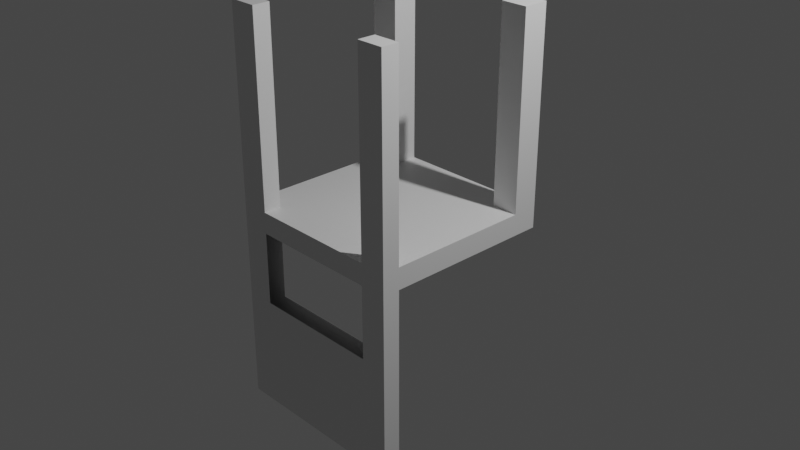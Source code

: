 # Source: Kursi.blend  (saved by Blender 3.3.6; exported with 4.5.12 LTS)
import bpy
from mathutils import Matrix  # noqa: F401  (used for matrix-valued properties, if any)

bpy.ops.wm.read_factory_settings(use_empty=True)
scene = bpy.context.scene
scene.name = 'Scene'

# ---- collections
col_collection = bpy.data.collections.new('Collection'); scene.collection.children.link(col_collection)

# ---- materials (node trees are filled in below, after node groups)
mat_material = bpy.data.materials.new('Material')
mat_material.alpha_threshold = 0.0
mat_material.use_transparent_shadow = False
mat_material.roughness = 0.5
mat_material.line_color = (0.0, 0.0, 0.0, 1.0)

# ---- material node trees
mat_material.use_nodes = True; mat_material.node_tree.nodes.clear()
_N = mat_material.node_tree.nodes; _L = mat_material.node_tree.links
n0 = _N.new('ShaderNodeOutputMaterial'); n0.name = 'Material Output'; n0.location = (300, 300)
n1 = _N.new('ShaderNodeBsdfPrincipled'); n1.name = 'Principled BSDF'; n1.location = (10, 300)
n1.distribution = 'GGX'
n1.subsurface_method = 'RANDOM_WALK_SKIN'
n1.inputs[3].default_value = 1.45
n1.inputs[27].default_value = (0.0, 0.0, 0.0, 1.0)
n1.inputs[28].default_value = 1.0
_L.new(n1.outputs[0], n0.inputs[0])
n0.is_active_output = True

# ---- world
world_world = bpy.data.worlds.new('World'); scene.world = world_world
world_world.use_nodes = True; world_world.node_tree.nodes.clear()
_N = world_world.node_tree.nodes; _L = world_world.node_tree.links
n0 = _N.new('ShaderNodeOutputWorld'); n0.name = 'World Output'; n0.location = (300, 300)
n1 = _N.new('ShaderNodeBackground'); n1.name = 'Background'; n1.location = (10, 300)
n1.inputs[0].default_value = (0.05088, 0.05088, 0.05088, 1.0)
_L.new(n1.outputs[0], n0.inputs[0])
n0.is_active_output = True
world_world.color = (0.05088, 0.05088, 0.05088)
world_world.use_sun_shadow = False
world_world.sun_shadow_jitter_overblur = 0.0

# ---- cameras
cam_camera = bpy.data.cameras.new('Camera')
cam_camera.clip_end = 100.0
cam_camera.ortho_scale = 7.314

# ---- lights
light_light = bpy.data.lights.new('Light', 'POINT')
light_light.transmission_factor = 0.0
light_light.energy = 1000.0
light_light.shadow_soft_size = 0.1
light_light.shadow_maximum_resolution = 0.006
light_light.use_absolute_resolution = True

# ---- meshes
me_cube = bpy.data.meshes.new('Cube')
me_cube.from_pydata([(1.0, 1.0, -0.7711), (1.0, 1.0, -1.0), (1.0, -1.0, -0.7711), (1.0, -1.0, -1.0), (-1.0, 1.0, -0.7711), (-1.0, 1.0, -1.0), (-1.0, -1.0, -0.7711), (-1.0, -1.0, -1.0), (-1.0, -0.8131, -1.0), (1.0, -0.8131, -0.7711), (-1.0, -0.8131, -0.7711), (1.0, -0.8131, -1.0), (0.7152, 1.0, -1.0), (0.7152, -1.0, -0.7711), (0.7152, -1.0, -1.0), (0.7152, 1.0, -0.7711), (0.7152, -0.8131, -1.0), (0.7152, -0.8131, -0.7711), (-0.689, 1.0, -1.0), (-0.689, -1.0, -0.7711), (-0.689, -0.8131, -1.0), (-0.689, -1.0, -1.0), (-0.689, 1.0, -0.7711), (-0.689, -0.8131, -0.7711), (-1.0, 0.7242, -0.7711), (1.0, 0.7242, -1.0), (-1.0, 0.7242, -1.0), (1.0, 0.7242, -0.7711), (0.7152, 0.7242, -0.7711), (0.7152, 0.7242, -1.0), (-0.689, 0.7242, -1.0), (-0.689, 0.7242, -0.7711), (-0.689, -1.0, 1.267), (-1.0, -1.0, 1.267), (1.0, -0.8131, 1.267), (1.0, -1.0, 1.267), (-1.0, 0.7242, 1.267), (-1.0, 1.0, 1.267), (0.7152, 1.0, 1.267), (1.0, 1.0, 1.267), (-1.0, -0.8131, 1.267), (0.7152, -0.8131, 1.267), (0.7152, -1.0, 1.267), (-0.689, 1.0, 1.267), (-0.689, -0.8131, 1.267), (1.0, 0.7242, 1.267), (0.7152, 0.7242, 1.267), (-0.689, 0.7242, 1.267), (-1.0, -0.8131, -2.972), (-1.0, -1.0, -2.972), (0.7152, -1.0, -2.972), (1.0, -1.0, -2.972), (1.0, -0.8131, -2.972), (-0.689, -0.8131, -2.972), (-0.689, -1.0, -2.972), (0.7152, -0.8131, -2.972), (-0.689, -1.0, -1.778), (-1.0, -1.0, -1.778), (1.0, -0.8131, -1.778), (0.7152, -0.8131, -1.778), (0.7152, -1.0, -1.778), (-1.0, -0.8131, -1.778), (-0.689, -0.8131, -1.778), (1.0, -1.0, -1.778)], [], [(22, 4, 37, 43), (21, 19, 6, 7), (26, 24, 4, 5), (60, 56, 54, 50), (11, 9, 2, 3), (12, 15, 0, 1), (25, 27, 9, 11), (29, 25, 11, 16), (7, 6, 10, 8), (31, 24, 10, 23), (27, 28, 17, 9), (30, 29, 16, 20), (18, 22, 15, 12), (59, 58, 52, 55), (3, 2, 13, 14), (13, 2, 35, 42), (56, 57, 49, 54), (5, 4, 22, 18), (26, 30, 20, 8), (28, 31, 23, 17), (14, 13, 19, 21), (17, 23, 19, 13), (15, 22, 31, 28), (5, 18, 30, 26), (18, 12, 29, 30), (6, 19, 32, 33), (19, 23, 44, 32), (12, 1, 25, 29), (1, 0, 27, 25), (8, 10, 24, 26), (44, 40, 33, 32), (34, 41, 42, 35), (39, 38, 46, 45), (43, 37, 36, 47), (31, 22, 43, 47), (10, 6, 33, 40), (2, 9, 34, 35), (23, 10, 40, 44), (17, 13, 42, 41), (4, 24, 36, 37), (0, 15, 38, 39), (27, 0, 39, 45), (28, 27, 45, 46), (15, 28, 46, 38), (24, 31, 47, 36), (9, 17, 41, 34), (55, 52, 51, 50), (53, 55, 50, 54), (48, 53, 54, 49), (57, 61, 48, 49), (62, 59, 55, 53), (63, 60, 50, 51), (61, 62, 53, 48), (58, 63, 51, 52), (11, 3, 63, 58), (8, 20, 62, 61), (3, 14, 60, 63), (7, 8, 61, 57), (21, 7, 57, 56), (16, 11, 58, 59)])
_uv = me_cube.uv_layers.new(name='UVMap')
_uv.uv.foreach_set('vector', [0.625, 0.2889, 0.625, 0.25, 0.625, 0.25, 0.625, 0.2889, 0.375, 0.9611, 0.625, 0.9611, 0.625, 1.0, 0.375, 1.0, 0.375, 0.2155, 0.625, 0.2155, 0.625, 0.25, 0.375, 0.25, 0.375, 0.7856, 0.375, 0.9611, 0.375, 0.9611, 0.375, 0.7856, 0.375, 0.7266, 0.625, 0.7266, 0.625, 0.75, 0.375, 0.75, 0.375, 0.4644, 0.625, 0.4644, 0.625, 0.5, 0.375, 0.5, 0.375, 0.5345, 0.625, 0.5345, 0.625, 0.7266, 0.375, 0.7266, 0.3394, 0.5345, 0.375, 0.5345, 0.375, 0.7266, 0.3394, 0.7266, 0.375, 0.0, 0.625, 0.0, 0.625, 0.02336, 0.375, 0.02336, 0.8361, 0.5345, 0.875, 0.5345, 0.875, 0.7266, 0.8361, 0.7266, 0.625, 0.5345, 0.6606, 0.5345, 0.6606, 0.7266, 0.625, 0.7266, 0.1639, 0.5345, 0.3394, 0.5345, 0.3394, 0.7266, 0.1639, 0.7266, 0.375, 0.2889, 0.625, 0.2889, 0.625, 0.4644, 0.375, 0.4644, 0.3394, 0.7266, 0.375, 0.7266, 0.375, 0.7266, 0.3394, 0.7266, 0.375, 0.75, 0.625, 0.75, 0.625, 0.7856, 0.375, 0.7856, 0.625, 0.7856, 0.625, 0.75, 0.625, 0.75, 0.625, 0.7856, 0.375, 0.9611, 0.375, 1.0, 0.375, 1.0, 0.375, 0.9611, 0.375, 0.25, 0.625, 0.25, 0.625, 0.2889, 0.375, 0.2889, 0.125, 0.5345, 0.1639, 0.5345, 0.1639, 0.7266, 0.125, 0.7266, 0.6606, 0.5345, 0.8361, 0.5345, 0.8361, 0.7266, 0.6606, 0.7266, 0.375, 0.7856, 0.625, 0.7856, 0.625, 0.9611, 0.375, 0.9611, 0.6606, 0.7266, 0.8361, 0.7266, 0.8361, 0.75, 0.6606, 0.75, 0.6606, 0.5, 0.8361, 0.5, 0.8361, 0.5345, 0.6606, 0.5345, 0.125, 0.5, 0.1639, 0.5, 0.1639, 0.5345, 0.125, 0.5345, 0.1639, 0.5, 0.3394, 0.5, 0.3394, 0.5345, 0.1639, 0.5345, 0.625, 1.0, 0.625, 0.9611, 0.625, 0.9611, 0.625, 1.0, 0.8361, 0.75, 0.8361, 0.7266, 0.8361, 0.7266, 0.8361, 0.75, 0.3394, 0.5, 0.375, 0.5, 0.375, 0.5345, 0.3394, 0.5345, 0.375, 0.5, 0.625, 0.5, 0.625, 0.5345, 0.375, 0.5345, 0.375, 0.02336, 0.625, 0.02336, 0.625, 0.2155, 0.375, 0.2155, 0.8361, 0.7266, 0.875, 0.7266, 0.875, 0.75, 0.8361, 0.75, 0.625, 0.7266, 0.6606, 0.7266, 0.6606, 0.75, 0.625, 0.75, 0.625, 0.5, 0.6606, 0.5, 0.6606, 0.5345, 0.625, 0.5345, 0.8361, 0.5, 0.875, 0.5, 0.875, 0.5345, 0.8361, 0.5345, 0.8361, 0.5345, 0.8361, 0.5, 0.8361, 0.5, 0.8361, 0.5345, 0.625, 0.02336, 0.625, 0.0, 0.625, 0.0, 0.625, 0.02336, 0.625, 0.75, 0.625, 0.7266, 0.625, 0.7266, 0.625, 0.75, 0.8361, 0.7266, 0.875, 0.7266, 0.875, 0.7266, 0.8361, 0.7266, 0.6606, 0.7266, 0.6606, 0.75, 0.6606, 0.75, 0.6606, 0.7266, 0.625, 0.25, 0.625, 0.2155, 0.625, 0.2155, 0.625, 0.25, 0.625, 0.5, 0.625, 0.4644, 0.625, 0.4644, 0.625, 0.5, 0.625, 0.5345, 0.625, 0.5, 0.625, 0.5, 0.625, 0.5345, 0.6606, 0.5345, 0.625, 0.5345, 0.625, 0.5345, 0.6606, 0.5345, 0.6606, 0.5, 0.6606, 0.5345, 0.6606, 0.5345, 0.6606, 0.5, 0.875, 0.5345, 0.8361, 0.5345, 0.8361, 0.5345, 0.875, 0.5345, 0.625, 0.7266, 0.6606, 0.7266, 0.6606, 0.7266, 0.625, 0.7266, 0.3394, 0.7266, 0.375, 0.7266, 0.375, 0.75, 0.3394, 0.75, 0.1639, 0.7266, 0.3394, 0.7266, 0.3394, 0.75, 0.1639, 0.75, 0.125, 0.7266, 0.1639, 0.7266, 0.1639, 0.75, 0.125, 0.75, 0.375, 0.0, 0.375, 0.02336, 0.375, 0.02336, 0.375, 0.0, 0.1639, 0.7266, 0.3394, 0.7266, 0.3394, 0.7266, 0.1639, 0.7266, 0.375, 0.75, 0.375, 0.7856, 0.375, 0.7856, 0.375, 0.75, 0.125, 0.7266, 0.1639, 0.7266, 0.1639, 0.7266, 0.125, 0.7266, 0.375, 0.7266, 0.375, 0.75, 0.375, 0.75, 0.375, 0.7266, 0.375, 0.7266, 0.375, 0.75, 0.375, 0.75, 0.375, 0.7266, 0.125, 0.7266, 0.1639, 0.7266, 0.1639, 0.7266, 0.125, 0.7266, 0.375, 0.75, 0.375, 0.7856, 0.375, 0.7856, 0.375, 0.75, 0.375, 0.0, 0.375, 0.02336, 0.375, 0.02336, 0.375, 0.0, 0.375, 0.9611, 0.375, 1.0, 0.375, 1.0, 0.375, 0.9611, 0.3394, 0.7266, 0.375, 0.7266, 0.375, 0.7266, 0.3394, 0.7266])
me_cube.materials.append(mat_material)
me_cube.use_mirror_vertex_groups = False
me_cube.update()

# ---- objects
ob_cube = bpy.data.objects.new('Cube', me_cube)
ob_light = bpy.data.objects.new('Light', light_light)
ob_camera = bpy.data.objects.new('Camera', cam_camera)

# ---- transforms, parenting, visibility, modifiers, constraints
ob_cube.location = (0.1327, -0.2558, 1.059)
ob_cube.lock_rotations_4d = False
ob_cube.empty_display_type = 'ARROWS'
ob_cube.lineart.crease_threshold = 0.0
ob_light.location = (4.076, 1.005, 5.904)
ob_light.rotation_euler = (0.6503, 0.05522, 1.866)
ob_light.lock_rotations_4d = False
ob_light.empty_display_type = 'ARROWS'
ob_light.color = (0.0, 0.0, 0.0, 0.0)
ob_light.lineart.crease_threshold = 0.0
ob_camera.location = (7.359, -6.926, 4.958)
ob_camera.rotation_euler = (1.109, 0.0, 0.8149)
ob_camera.lock_rotations_4d = False
ob_camera.empty_display_type = 'ARROWS'
ob_camera.color = (0.0, 0.0, 0.0, 0.0)
ob_camera.display_type = 'WIRE'
ob_camera.lineart.crease_threshold = 0.0

# ---- collection membership
col_collection.objects.link(ob_cube)
col_collection.objects.link(ob_light)
col_collection.objects.link(ob_camera)

# ---- scene / render settings (as saved in the file)
scene.camera = ob_camera
scene.frame_start = 1; scene.frame_end = 250; scene.frame_set(2)
scene.render.engine = 'BLENDER_EEVEE_NEXT'
scene.cycles.sampling_pattern = 'TABULATED_SOBOL'
scene.cycles.use_light_tree = False
scene.view_settings.view_transform = 'Filmic'
bpy.context.view_layer.update()
